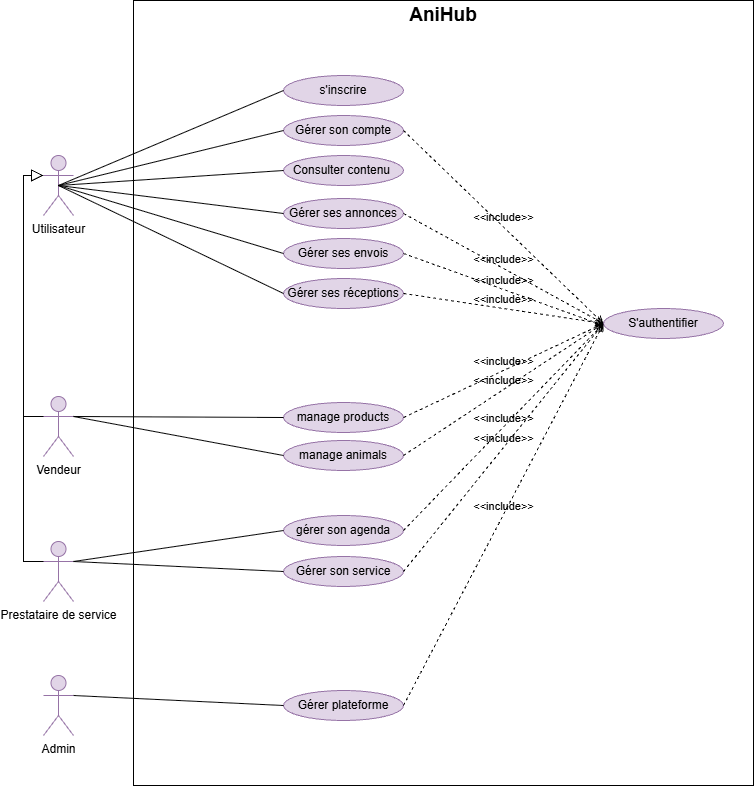

The diagram above was exported from draw.io. Its source (the exported page's mxGraphModel, read from the mxfile embedded in the PNG):
<mxGraphModel dx="1288" dy="823" grid="0" gridSize="10" guides="1" tooltips="1" connect="1" arrows="1" fold="1" page="1" pageScale="1" pageWidth="827" pageHeight="1169" math="0" shadow="0">
  <root>
    <mxCell id="0" />
    <mxCell id="1" parent="0" />
    <mxCell id="fsRQ4Pg6pujhiNxECbzs-1" parent="1" style="rounded=0;whiteSpace=wrap;html=1;" value="" vertex="1">
      <mxGeometry height="785" width="620" x="430" y="190" as="geometry" />
    </mxCell>
    <mxCell id="fsRQ4Pg6pujhiNxECbzs-2" parent="1" style="shape=umlActor;verticalLabelPosition=bottom;verticalAlign=top;html=1;outlineConnect=0;fillColor=#e1d5e7;strokeColor=#9673a6;" value="Utilisateur" vertex="1">
      <mxGeometry height="60" width="30" x="340" y="345" as="geometry" />
    </mxCell>
    <mxCell id="fsRQ4Pg6pujhiNxECbzs-3" parent="1" style="shape=umlActor;verticalLabelPosition=bottom;verticalAlign=top;html=1;outlineConnect=0;fillColor=#e1d5e7;strokeColor=#9673a6;" value="Admin" vertex="1">
      <mxGeometry height="60" width="30" x="340" y="865" as="geometry" />
    </mxCell>
    <mxCell id="fsRQ4Pg6pujhiNxECbzs-4" parent="1" style="shape=umlActor;verticalLabelPosition=bottom;verticalAlign=top;html=1;outlineConnect=0;fillColor=#e1d5e7;strokeColor=#9673a6;" value="Prestataire de service" vertex="1">
      <mxGeometry height="60" width="30" x="340" y="731" as="geometry" />
    </mxCell>
    <mxCell id="fsRQ4Pg6pujhiNxECbzs-5" parent="1" style="shape=umlActor;verticalLabelPosition=bottom;verticalAlign=top;html=1;outlineConnect=0;fillColor=#e1d5e7;strokeColor=#9673a6;" value="Vendeur" vertex="1">
      <mxGeometry height="60" width="30" x="340" y="586" as="geometry" />
    </mxCell>
    <mxCell id="fsRQ4Pg6pujhiNxECbzs-6" parent="1" style="ellipse;whiteSpace=wrap;html=1;fillColor=#e1d5e7;strokeColor=#9673a6;" value="s'inscrire" vertex="1">
      <mxGeometry height="30" width="120" x="580" y="265" as="geometry" />
    </mxCell>
    <mxCell id="fsRQ4Pg6pujhiNxECbzs-7" parent="1" style="ellipse;whiteSpace=wrap;html=1;fillColor=#e1d5e7;strokeColor=#9673a6;" value="Gérer son compte" vertex="1">
      <mxGeometry height="30" width="120" x="580" y="305" as="geometry" />
    </mxCell>
    <mxCell id="fsRQ4Pg6pujhiNxECbzs-8" parent="1" style="ellipse;whiteSpace=wrap;html=1;fillColor=#e1d5e7;strokeColor=#9673a6;" value="Gérer ses annonces" vertex="1">
      <mxGeometry height="30" width="120" x="580" y="388" as="geometry" />
    </mxCell>
    <mxCell id="fsRQ4Pg6pujhiNxECbzs-9" parent="1" style="ellipse;whiteSpace=wrap;html=1;fillColor=#e1d5e7;strokeColor=#9673a6;" value="Consulter contenu&amp;nbsp;" vertex="1">
      <mxGeometry height="30" width="120" x="580" y="345" as="geometry" />
    </mxCell>
    <mxCell id="fsRQ4Pg6pujhiNxECbzs-10" parent="1" style="ellipse;whiteSpace=wrap;html=1;fillColor=#e1d5e7;strokeColor=#9673a6;" value="Gérer ses réceptions" vertex="1">
      <mxGeometry height="30" width="120" x="580" y="468" as="geometry" />
    </mxCell>
    <mxCell id="fsRQ4Pg6pujhiNxECbzs-11" parent="1" style="ellipse;whiteSpace=wrap;html=1;fillColor=#e1d5e7;strokeColor=#9673a6;" value="Gérer ses envois" vertex="1">
      <mxGeometry height="30" width="120" x="580" y="428" as="geometry" />
    </mxCell>
    <mxCell id="fsRQ4Pg6pujhiNxECbzs-12" edge="1" parent="1" source="fsRQ4Pg6pujhiNxECbzs-2" style="endArrow=none;html=1;rounded=0;entryX=0;entryY=0.5;entryDx=0;entryDy=0;exitX=0.5;exitY=0.5;exitDx=0;exitDy=0;exitPerimeter=0;" target="fsRQ4Pg6pujhiNxECbzs-6" value="">
      <mxGeometry height="50" relative="1" width="50" as="geometry">
        <mxPoint x="690" y="625" as="sourcePoint" />
        <mxPoint x="740" y="575" as="targetPoint" />
      </mxGeometry>
    </mxCell>
    <mxCell id="fsRQ4Pg6pujhiNxECbzs-13" edge="1" parent="1" source="fsRQ4Pg6pujhiNxECbzs-2" style="endArrow=none;html=1;rounded=0;entryX=0;entryY=0.5;entryDx=0;entryDy=0;exitX=0.5;exitY=0.5;exitDx=0;exitDy=0;exitPerimeter=0;" target="fsRQ4Pg6pujhiNxECbzs-7" value="">
      <mxGeometry height="50" relative="1" width="50" as="geometry">
        <mxPoint x="510" y="423" as="sourcePoint" />
        <mxPoint x="735" y="375" as="targetPoint" />
      </mxGeometry>
    </mxCell>
    <mxCell id="fsRQ4Pg6pujhiNxECbzs-14" edge="1" parent="1" source="fsRQ4Pg6pujhiNxECbzs-2" style="endArrow=none;html=1;rounded=0;entryX=0;entryY=0.5;entryDx=0;entryDy=0;exitX=0.5;exitY=0.5;exitDx=0;exitDy=0;exitPerimeter=0;" target="fsRQ4Pg6pujhiNxECbzs-9" value="">
      <mxGeometry height="50" relative="1" width="50" as="geometry">
        <mxPoint x="540" y="373" as="sourcePoint" />
        <mxPoint x="765" y="365" as="targetPoint" />
      </mxGeometry>
    </mxCell>
    <mxCell id="fsRQ4Pg6pujhiNxECbzs-15" edge="1" parent="1" source="fsRQ4Pg6pujhiNxECbzs-2" style="endArrow=none;html=1;rounded=0;entryX=0;entryY=0.5;entryDx=0;entryDy=0;exitX=0.5;exitY=0.5;exitDx=0;exitDy=0;exitPerimeter=0;" target="fsRQ4Pg6pujhiNxECbzs-11" value="">
      <mxGeometry height="50" relative="1" width="50" as="geometry">
        <mxPoint x="530" y="405" as="sourcePoint" />
        <mxPoint x="755" y="437" as="targetPoint" />
      </mxGeometry>
    </mxCell>
    <mxCell id="fsRQ4Pg6pujhiNxECbzs-16" edge="1" parent="1" source="fsRQ4Pg6pujhiNxECbzs-2" style="endArrow=none;html=1;rounded=0;entryX=0;entryY=0.5;entryDx=0;entryDy=0;exitX=0.5;exitY=0.5;exitDx=0;exitDy=0;exitPerimeter=0;" target="fsRQ4Pg6pujhiNxECbzs-8" value="">
      <mxGeometry height="50" relative="1" width="50" as="geometry">
        <mxPoint x="520" y="455" as="sourcePoint" />
        <mxPoint x="745" y="570" as="targetPoint" />
      </mxGeometry>
    </mxCell>
    <mxCell id="fsRQ4Pg6pujhiNxECbzs-17" edge="1" parent="1" source="fsRQ4Pg6pujhiNxECbzs-2" style="endArrow=none;html=1;rounded=0;entryX=0;entryY=0.5;entryDx=0;entryDy=0;exitX=0.5;exitY=0.5;exitDx=0;exitDy=0;exitPerimeter=0;" target="fsRQ4Pg6pujhiNxECbzs-10" value="">
      <mxGeometry height="50" relative="1" width="50" as="geometry">
        <mxPoint x="470" y="435" as="sourcePoint" />
        <mxPoint x="695" y="510" as="targetPoint" />
      </mxGeometry>
    </mxCell>
    <mxCell id="fsRQ4Pg6pujhiNxECbzs-18" parent="1" style="ellipse;whiteSpace=wrap;html=1;fillColor=#e1d5e7;strokeColor=#9673a6;" value="manage products&lt;span style=&quot;color: rgba(0, 0, 0, 0); font-family: monospace; font-size: 0px; text-align: start; text-wrap-mode: nowrap;&quot;&gt;%3CmxGraphModel%3E%3Croot%3E%3CmxCell%20id%3D%220%22%2F%3E%3CmxCell%20id%3D%221%22%20parent%3D%220%22%2F%3E%3CmxCell%20id%3D%222%22%20parent%3D%221%22%20style%3D%22ellipse%3BwhiteSpace%3Dwrap%3Bhtml%3D1%3B%22%20value%3D%22manage%20receptions%22%20vertex%3D%221%22%3E%3CmxGeometry%20height%3D%2230%22%20width%3D%22120%22%20x%3D%22280%22%20y%3D%2263%22%20as%3D%22geometry%22%2F%3E%3C%2FmxCell%3E%3C%2Froot%3E%3C%2FmxGraphModel%3E&lt;/span&gt;" vertex="1">
      <mxGeometry height="30" width="120" x="580" y="592" as="geometry" />
    </mxCell>
    <mxCell id="fsRQ4Pg6pujhiNxECbzs-19" parent="1" style="ellipse;whiteSpace=wrap;html=1;fillColor=#e1d5e7;strokeColor=#9673a6;" value="manage animals&lt;span style=&quot;color: rgba(0, 0, 0, 0); font-family: monospace; font-size: 0px; text-align: start; text-wrap-mode: nowrap;&quot;&gt;%3CmxGraphModel%3E%3Croot%3E%3CmxCell%20id%3D%220%22%2F%3E%3CmxCell%20id%3D%221%22%20parent%3D%220%22%2F%3E%3CmxCell%20id%3D%222%22%20parent%3D%221%22%20style%3D%22ellipse%3BwhiteSpace%3Dwrap%3Bhtml%3D1%3B%22%20value%3D%22manage%20receptions%22%20vertex%3D%221%22%3E%3CmxGeometry%20height%3D%2230%22%20width%3D%22120%22%20x%3D%22280%22%20y%3D%2263%22%20as%3D%22geometry%22%2F%3E%3C%2FmxCell%3E%3C%2Froot%3E%3C%2FmxGraphModel%3E&lt;/span&gt;" vertex="1">
      <mxGeometry height="30" width="120" x="580" y="630" as="geometry" />
    </mxCell>
    <mxCell id="fsRQ4Pg6pujhiNxECbzs-20" parent="1" style="ellipse;whiteSpace=wrap;html=1;fillColor=#e1d5e7;strokeColor=#9673a6;" value="gérer son agenda" vertex="1">
      <mxGeometry height="30" width="120" x="580" y="705" as="geometry" />
    </mxCell>
    <mxCell id="fsRQ4Pg6pujhiNxECbzs-21" parent="1" style="ellipse;whiteSpace=wrap;html=1;fillColor=#e1d5e7;strokeColor=#9673a6;" value="Gérer son service" vertex="1">
      <mxGeometry height="30" width="120" x="580" y="746" as="geometry" />
    </mxCell>
    <mxCell id="fsRQ4Pg6pujhiNxECbzs-22" parent="1" style="ellipse;whiteSpace=wrap;html=1;fillColor=#e1d5e7;strokeColor=#9673a6;" value="Gérer plateforme" vertex="1">
      <mxGeometry height="30" width="120" x="580" y="880" as="geometry" />
    </mxCell>
    <mxCell id="fsRQ4Pg6pujhiNxECbzs-23" edge="1" parent="1" source="fsRQ4Pg6pujhiNxECbzs-4" style="endArrow=block;endSize=10;endFill=0;shadow=0;strokeWidth=1;rounded=0;elbow=vertical;exitX=0;exitY=0.3333333333333333;exitDx=0;exitDy=0;exitPerimeter=0;entryX=0;entryY=0.3333333333333333;entryDx=0;entryDy=0;entryPerimeter=0;edgeStyle=orthogonalEdgeStyle;" target="fsRQ4Pg6pujhiNxECbzs-2" value="">
      <mxGeometry relative="1" width="160" as="geometry">
        <Array as="points">
          <mxPoint x="320" y="751" />
          <mxPoint x="320" y="365" />
        </Array>
        <mxPoint x="350" y="703" as="sourcePoint" />
        <mxPoint x="350" y="535" as="targetPoint" />
      </mxGeometry>
    </mxCell>
    <mxCell id="fsRQ4Pg6pujhiNxECbzs-24" edge="1" parent="1" source="fsRQ4Pg6pujhiNxECbzs-5" style="endArrow=block;endSize=10;endFill=0;shadow=0;strokeWidth=1;rounded=0;elbow=vertical;exitX=0;exitY=0.3333333333333333;exitDx=0;exitDy=0;exitPerimeter=0;entryX=0;entryY=0.3333333333333333;entryDx=0;entryDy=0;entryPerimeter=0;edgeStyle=orthogonalEdgeStyle;" target="fsRQ4Pg6pujhiNxECbzs-2" value="">
      <mxGeometry relative="1" width="160" as="geometry">
        <Array as="points">
          <mxPoint x="320" y="606" />
          <mxPoint x="320" y="365" />
        </Array>
        <mxPoint x="760" y="435" as="sourcePoint" />
        <mxPoint x="1029" y="385" as="targetPoint" />
      </mxGeometry>
    </mxCell>
    <mxCell id="fsRQ4Pg6pujhiNxECbzs-25" edge="1" parent="1" source="fsRQ4Pg6pujhiNxECbzs-5" style="endArrow=none;html=1;rounded=0;entryX=0;entryY=0.5;entryDx=0;entryDy=0;exitX=1;exitY=0.3333333333333333;exitDx=0;exitDy=0;exitPerimeter=0;" target="fsRQ4Pg6pujhiNxECbzs-18" value="">
      <mxGeometry height="50" relative="1" width="50" as="geometry">
        <mxPoint x="540" y="390" as="sourcePoint" />
        <mxPoint x="765" y="295" as="targetPoint" />
      </mxGeometry>
    </mxCell>
    <mxCell id="fsRQ4Pg6pujhiNxECbzs-26" edge="1" parent="1" source="fsRQ4Pg6pujhiNxECbzs-5" style="endArrow=none;html=1;rounded=0;entryX=0;entryY=0.5;entryDx=0;entryDy=0;exitX=1;exitY=0.3333333333333333;exitDx=0;exitDy=0;exitPerimeter=0;" target="fsRQ4Pg6pujhiNxECbzs-19" value="">
      <mxGeometry height="50" relative="1" width="50" as="geometry">
        <mxPoint x="480" y="595" as="sourcePoint" />
        <mxPoint x="690" y="596" as="targetPoint" />
      </mxGeometry>
    </mxCell>
    <mxCell id="fsRQ4Pg6pujhiNxECbzs-27" edge="1" parent="1" source="fsRQ4Pg6pujhiNxECbzs-4" style="endArrow=none;html=1;rounded=0;entryX=0;entryY=0.5;entryDx=0;entryDy=0;exitX=1;exitY=0.3333333333333333;exitDx=0;exitDy=0;exitPerimeter=0;" target="fsRQ4Pg6pujhiNxECbzs-20" value="">
      <mxGeometry height="50" relative="1" width="50" as="geometry">
        <mxPoint x="470" y="605" as="sourcePoint" />
        <mxPoint x="680" y="606" as="targetPoint" />
      </mxGeometry>
    </mxCell>
    <mxCell id="fsRQ4Pg6pujhiNxECbzs-28" edge="1" parent="1" source="fsRQ4Pg6pujhiNxECbzs-4" style="endArrow=none;html=1;rounded=0;entryX=0;entryY=0.5;entryDx=0;entryDy=0;exitX=1;exitY=0.3333333333333333;exitDx=0;exitDy=0;exitPerimeter=0;" target="fsRQ4Pg6pujhiNxECbzs-21" value="">
      <mxGeometry height="50" relative="1" width="50" as="geometry">
        <mxPoint x="460" y="746" as="sourcePoint" />
        <mxPoint x="670" y="715" as="targetPoint" />
      </mxGeometry>
    </mxCell>
    <mxCell id="fsRQ4Pg6pujhiNxECbzs-29" edge="1" parent="1" source="fsRQ4Pg6pujhiNxECbzs-3" style="endArrow=none;html=1;rounded=0;entryX=0;entryY=0.5;entryDx=0;entryDy=0;exitX=1;exitY=0.3333333333333333;exitDx=0;exitDy=0;exitPerimeter=0;" target="fsRQ4Pg6pujhiNxECbzs-22" value="">
      <mxGeometry height="50" relative="1" width="50" as="geometry">
        <mxPoint x="510" y="755" as="sourcePoint" />
        <mxPoint x="720" y="765" as="targetPoint" />
      </mxGeometry>
    </mxCell>
    <mxCell id="fsRQ4Pg6pujhiNxECbzs-30" parent="1" style="ellipse;whiteSpace=wrap;html=1;fillColor=#e1d5e7;strokeColor=#9673a6;" value="S'authentifier" vertex="1">
      <mxGeometry height="30" width="120" x="900" y="498" as="geometry" />
    </mxCell>
    <mxCell id="fsRQ4Pg6pujhiNxECbzs-31" parent="1" style="text;html=1;whiteSpace=wrap;align=center;verticalAlign=middle;rounded=0;" value="&lt;b&gt;&lt;font style=&quot;font-size: 19px;&quot;&gt;AniHub&lt;/font&gt;&lt;/b&gt;" vertex="1">
      <mxGeometry height="30" width="60" x="710" y="190" as="geometry" />
    </mxCell>
    <mxCell id="fsRQ4Pg6pujhiNxECbzs-32" edge="1" parent="1" source="fsRQ4Pg6pujhiNxECbzs-7" style="html=1;verticalAlign=bottom;labelBackgroundColor=none;endArrow=open;endFill=0;dashed=1;rounded=0;exitX=1;exitY=0.5;exitDx=0;exitDy=0;entryX=0;entryY=0.5;entryDx=0;entryDy=0;" target="fsRQ4Pg6pujhiNxECbzs-30" value="&amp;lt;&amp;lt;include&amp;gt;&amp;gt;">
      <mxGeometry relative="1" width="160" as="geometry">
        <mxPoint x="600" y="565" as="sourcePoint" />
        <mxPoint x="760" y="565" as="targetPoint" />
      </mxGeometry>
    </mxCell>
    <mxCell id="fsRQ4Pg6pujhiNxECbzs-33" edge="1" parent="1" source="fsRQ4Pg6pujhiNxECbzs-8" style="html=1;verticalAlign=bottom;labelBackgroundColor=none;endArrow=open;endFill=0;dashed=1;rounded=0;exitX=1;exitY=0.5;exitDx=0;exitDy=0;entryX=0;entryY=0.5;entryDx=0;entryDy=0;" target="fsRQ4Pg6pujhiNxECbzs-30" value="&amp;lt;&amp;lt;include&amp;gt;&amp;gt;">
      <mxGeometry relative="1" width="160" as="geometry">
        <mxPoint x="820" y="445" as="sourcePoint" />
        <mxPoint x="1020" y="638" as="targetPoint" />
      </mxGeometry>
    </mxCell>
    <mxCell id="fsRQ4Pg6pujhiNxECbzs-34" edge="1" parent="1" source="fsRQ4Pg6pujhiNxECbzs-11" style="html=1;verticalAlign=bottom;labelBackgroundColor=none;endArrow=open;endFill=0;dashed=1;rounded=0;exitX=1;exitY=0.5;exitDx=0;exitDy=0;" value="&amp;lt;&amp;lt;include&amp;gt;&amp;gt;">
      <mxGeometry relative="1" width="160" as="geometry">
        <mxPoint x="760" y="435" as="sourcePoint" />
        <mxPoint x="900" y="515" as="targetPoint" />
      </mxGeometry>
    </mxCell>
    <mxCell id="fsRQ4Pg6pujhiNxECbzs-35" edge="1" parent="1" source="fsRQ4Pg6pujhiNxECbzs-10" style="html=1;verticalAlign=bottom;labelBackgroundColor=none;endArrow=open;endFill=0;dashed=1;rounded=0;exitX=1;exitY=0.5;exitDx=0;exitDy=0;entryX=0;entryY=0.5;entryDx=0;entryDy=0;" target="fsRQ4Pg6pujhiNxECbzs-30" value="&amp;lt;&amp;lt;include&amp;gt;&amp;gt;">
      <mxGeometry relative="1" width="160" as="geometry">
        <mxPoint x="740" y="455" as="sourcePoint" />
        <mxPoint x="940" y="527" as="targetPoint" />
      </mxGeometry>
    </mxCell>
    <mxCell id="fsRQ4Pg6pujhiNxECbzs-36" edge="1" parent="1" source="fsRQ4Pg6pujhiNxECbzs-18" style="html=1;verticalAlign=bottom;labelBackgroundColor=none;endArrow=open;endFill=0;dashed=1;rounded=0;exitX=1;exitY=0.5;exitDx=0;exitDy=0;entryX=0;entryY=0.5;entryDx=0;entryDy=0;" target="fsRQ4Pg6pujhiNxECbzs-30" value="&amp;lt;&amp;lt;include&amp;gt;&amp;gt;">
      <mxGeometry relative="1" width="160" as="geometry">
        <mxPoint x="780" y="495" as="sourcePoint" />
        <mxPoint x="980" y="525" as="targetPoint" />
      </mxGeometry>
    </mxCell>
    <mxCell id="fsRQ4Pg6pujhiNxECbzs-37" edge="1" parent="1" source="fsRQ4Pg6pujhiNxECbzs-19" style="html=1;verticalAlign=bottom;labelBackgroundColor=none;endArrow=open;endFill=0;dashed=1;rounded=0;exitX=1;exitY=0.5;exitDx=0;exitDy=0;entryX=0;entryY=0.5;entryDx=0;entryDy=0;" target="fsRQ4Pg6pujhiNxECbzs-30" value="&amp;lt;&amp;lt;include&amp;gt;&amp;gt;">
      <mxGeometry relative="1" width="160" as="geometry">
        <mxPoint x="790" y="659" as="sourcePoint" />
        <mxPoint x="990" y="565" as="targetPoint" />
      </mxGeometry>
    </mxCell>
    <mxCell id="fsRQ4Pg6pujhiNxECbzs-38" edge="1" parent="1" source="fsRQ4Pg6pujhiNxECbzs-20" style="html=1;verticalAlign=bottom;labelBackgroundColor=none;endArrow=open;endFill=0;dashed=1;rounded=0;exitX=1;exitY=0.5;exitDx=0;exitDy=0;entryX=0;entryY=0.5;entryDx=0;entryDy=0;" target="fsRQ4Pg6pujhiNxECbzs-30" value="&amp;lt;&amp;lt;include&amp;gt;&amp;gt;">
      <mxGeometry relative="1" width="160" as="geometry">
        <mxPoint x="770" y="727" as="sourcePoint" />
        <mxPoint x="970" y="595" as="targetPoint" />
      </mxGeometry>
    </mxCell>
    <mxCell id="fsRQ4Pg6pujhiNxECbzs-39" edge="1" parent="1" source="fsRQ4Pg6pujhiNxECbzs-21" style="html=1;verticalAlign=bottom;labelBackgroundColor=none;endArrow=open;endFill=0;dashed=1;rounded=0;exitX=1;exitY=0.5;exitDx=0;exitDy=0;entryX=0;entryY=0.5;entryDx=0;entryDy=0;" target="fsRQ4Pg6pujhiNxECbzs-30" value="&amp;lt;&amp;lt;include&amp;gt;&amp;gt;">
      <mxGeometry relative="1" width="160" as="geometry">
        <mxPoint x="760" y="852" as="sourcePoint" />
        <mxPoint x="960" y="645" as="targetPoint" />
      </mxGeometry>
    </mxCell>
    <mxCell id="fsRQ4Pg6pujhiNxECbzs-40" edge="1" parent="1" source="fsRQ4Pg6pujhiNxECbzs-22" style="html=1;verticalAlign=bottom;labelBackgroundColor=none;endArrow=open;endFill=0;dashed=1;rounded=0;exitX=1;exitY=0.5;exitDx=0;exitDy=0;entryX=0;entryY=0.5;entryDx=0;entryDy=0;" target="fsRQ4Pg6pujhiNxECbzs-30" value="&amp;lt;&amp;lt;include&amp;gt;&amp;gt;">
      <mxGeometry relative="1" width="160" as="geometry">
        <mxPoint x="730" y="963" as="sourcePoint" />
        <mxPoint x="930" y="715" as="targetPoint" />
      </mxGeometry>
    </mxCell>
  </root>
</mxGraphModel>